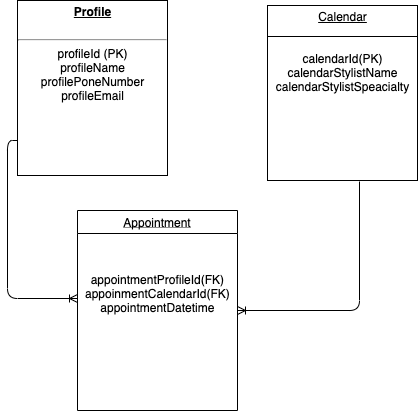

The diagram above was exported from draw.io. Its source (the exported page's mxGraphModel, read from the mxfile embedded in the PNG):
<mxGraphModel dx="548" dy="487" grid="1" gridSize="10" guides="1" tooltips="1" connect="1" arrows="1" fold="1" page="1" pageScale="1" pageWidth="1100" pageHeight="850" background="#ffffff" math="0" shadow="0">
  <root>
    <object label="" id="0">
      <mxCell />
    </object>
    <mxCell id="1" parent="0" />
    <mxCell id="24794b860abc3c2d-16" value="&lt;p style=&quot;margin: 4px 0px 0px ; text-decoration: underline&quot;&gt;&lt;b&gt;Profile&lt;/b&gt;&lt;/p&gt;&lt;br&gt;&lt;hr&gt;profileId (PK)&lt;br&gt;profileName&lt;br&gt;profilePoneNumber&lt;br&gt;profileEmail&lt;br&gt;&lt;br&gt;&lt;p style=&quot;margin: 0px ; margin-left: 8px&quot;&gt;&lt;/p&gt;" style="verticalAlign=top;align=center;overflow=fill;fontSize=12;fontFamily=Helvetica;html=1;rounded=0;shadow=0;comic=0;labelBackgroundColor=none;strokeColor=#000000;strokeWidth=1;fillColor=#ffffff;" parent="1" vertex="1">
      <mxGeometry x="50" y="190" width="150" height="175" as="geometry" />
    </mxCell>
    <mxCell id="24794b860abc3c2d-23" value="&lt;p style=&quot;margin: 4px 0px 0px&quot;&gt;&lt;/p&gt;&lt;div&gt;&lt;u&gt;Calendar&lt;/u&gt;&lt;/div&gt;&lt;div&gt;&lt;br&gt;&lt;/div&gt;&lt;div&gt;&lt;br&gt;&lt;/div&gt;&lt;div&gt;calendarId(PK)&lt;/div&gt;&lt;div&gt;calendarStylistName&lt;/div&gt;&lt;div&gt;calendarStylistSpeacialty&lt;/div&gt;&lt;div&gt;&lt;br&gt;&lt;/div&gt;&lt;div&gt;&lt;br&gt;&lt;/div&gt;&lt;div&gt;&lt;br&gt;&lt;/div&gt;&lt;div&gt;&lt;br&gt;&lt;/div&gt;&lt;div&gt;&lt;br&gt;&lt;/div&gt;&lt;div&gt;&lt;br&gt;&lt;/div&gt;" style="verticalAlign=top;align=center;overflow=fill;fontSize=12;fontFamily=Helvetica;html=1;rounded=0;shadow=0;comic=0;labelBackgroundColor=none;strokeColor=#000000;strokeWidth=1;fillColor=#ffffff;" parent="1" vertex="1">
      <mxGeometry x="300" y="195" width="150" height="175" as="geometry" />
    </mxCell>
    <mxCell id="Qz55Fkw1SVx5E1QmSPmj-25" value="" style="line;strokeWidth=1;fillColor=none;align=left;verticalAlign=middle;spacingTop=-1;spacingLeft=3;spacingRight=3;rotatable=0;labelPosition=right;points=[];portConstraint=eastwest;fontSize=12;" parent="1" vertex="1">
      <mxGeometry x="300" y="222" width="150" height="8" as="geometry" />
    </mxCell>
    <mxCell id="Qz55Fkw1SVx5E1QmSPmj-31" value="Appointment" style="swimlane;fontStyle=4" parent="1" vertex="1">
      <mxGeometry x="110" y="400" width="160" height="200" as="geometry" />
    </mxCell>
    <mxCell id="Qz55Fkw1SVx5E1QmSPmj-36" value="appointmentProfileId(FK)&lt;br&gt;appoinmentCalendarId(FK)&lt;br&gt;appointmentDatetime" style="text;html=1;resizable=0;points=[];autosize=1;align=center;verticalAlign=top;spacingTop=-4;" parent="1" vertex="1">
      <mxGeometry x="110" y="460" width="160" height="40" as="geometry" />
    </mxCell>
    <mxCell id="Qz55Fkw1SVx5E1QmSPmj-37" value="" style="edgeStyle=orthogonalEdgeStyle;fontSize=12;html=1;endArrow=ERoneToMany;entryX=1;entryY=0.5;entryDx=0;entryDy=0;exitX=0.613;exitY=1.006;exitDx=0;exitDy=0;exitPerimeter=0;" parent="1" source="24794b860abc3c2d-23" target="Qz55Fkw1SVx5E1QmSPmj-31" edge="1">
      <mxGeometry width="100" height="100" relative="1" as="geometry">
        <mxPoint x="390" y="420" as="sourcePoint" />
        <mxPoint x="390" y="370" as="targetPoint" />
      </mxGeometry>
    </mxCell>
    <mxCell id="0Xmud9zZjxPBUDu2BH4S-2" value="" style="edgeStyle=orthogonalEdgeStyle;fontSize=12;html=1;endArrow=ERoneToMany;entryX=0;entryY=0.7;entryDx=0;entryDy=0;entryPerimeter=0;exitX=0;exitY=0.8;exitDx=0;exitDy=0;exitPerimeter=0;" parent="1" source="24794b860abc3c2d-16" target="Qz55Fkw1SVx5E1QmSPmj-36" edge="1">
      <mxGeometry width="100" height="100" relative="1" as="geometry">
        <mxPoint x="50" y="720" as="sourcePoint" />
        <mxPoint x="150" y="620" as="targetPoint" />
      </mxGeometry>
    </mxCell>
  </root>
</mxGraphModel>